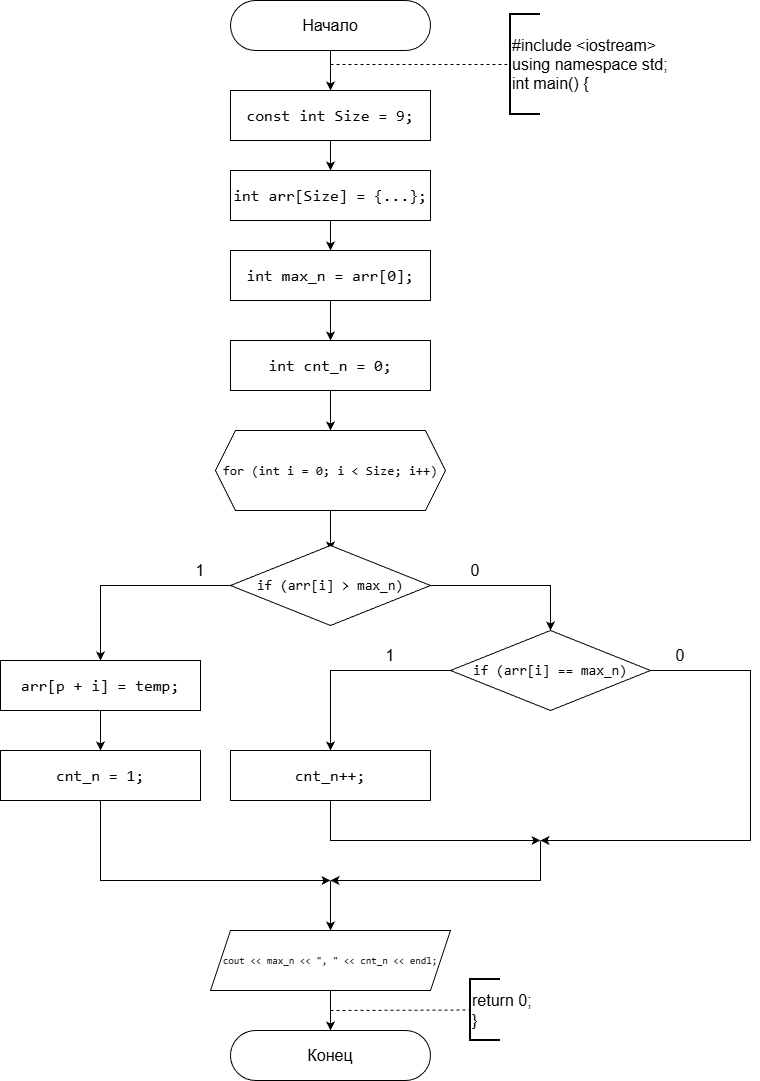

The diagram above was exported from draw.io. Its source (the exported page's mxGraphModel, read from the mxfile embedded in the PNG):
<mxGraphModel dx="1427" dy="756" grid="1" gridSize="10" guides="1" tooltips="1" connect="1" arrows="1" fold="1" page="1" pageScale="1" pageWidth="827" pageHeight="1169" background="#ffffff" math="0" shadow="0">
  <root>
    <mxCell id="0" />
    <mxCell id="1" parent="0" />
    <mxCell id="ZEqHiAdpV1jJLD3vFLup-1" parent="1" style="rounded=1;whiteSpace=wrap;html=1;imageHeight=24;arcSize=50;" value="&lt;font style=&quot;font-size: 16px;&quot;&gt;Начало&lt;/font&gt;" vertex="1">
      <mxGeometry height="50" width="200" x="430" as="geometry" />
    </mxCell>
    <mxCell id="ZEqHiAdpV1jJLD3vFLup-2" edge="1" parent="1" source="ZEqHiAdpV1jJLD3vFLup-1" style="endArrow=classic;html=1;rounded=0;exitX=0.5;exitY=1;exitDx=0;exitDy=0;" value="">
      <mxGeometry height="50" relative="1" width="50" as="geometry">
        <mxPoint x="530" y="70" as="sourcePoint" />
        <mxPoint x="530" y="90" as="targetPoint" />
      </mxGeometry>
    </mxCell>
    <mxCell id="ZEqHiAdpV1jJLD3vFLup-3" edge="1" parent="1" style="endArrow=none;dashed=1;html=1;rounded=0;entryX=0;entryY=0.5;entryDx=0;entryDy=0;entryPerimeter=0;" target="ZEqHiAdpV1jJLD3vFLup-4" value="">
      <mxGeometry height="50" relative="1" width="50" as="geometry">
        <mxPoint x="530" y="64" as="sourcePoint" />
        <mxPoint x="710" y="63" as="targetPoint" />
      </mxGeometry>
    </mxCell>
    <mxCell id="ZEqHiAdpV1jJLD3vFLup-4" parent="1" style="strokeWidth=2;html=1;shape=mxgraph.flowchart.annotation_1;align=left;pointerEvents=1;" value="&lt;font style=&quot;font-size: 16px;&quot;&gt;#include &amp;lt;iostream&amp;gt;&lt;/font&gt;&lt;div&gt;&lt;font style=&quot;font-size: 16px;&quot;&gt;using namespace std;&lt;/font&gt;&lt;/div&gt;&lt;div&gt;&lt;font style=&quot;font-size: 16px;&quot;&gt;int main() {&lt;/font&gt;&lt;/div&gt;" vertex="1">
      <mxGeometry height="100" width="30" x="710" y="14" as="geometry" />
    </mxCell>
    <mxCell id="ZEqHiAdpV1jJLD3vFLup-5" edge="1" parent="1" source="ZEqHiAdpV1jJLD3vFLup-6" style="edgeStyle=orthogonalEdgeStyle;rounded=0;orthogonalLoop=1;jettySize=auto;html=1;entryX=0.5;entryY=0;entryDx=0;entryDy=0;" target="ZEqHiAdpV1jJLD3vFLup-8">
      <mxGeometry relative="1" as="geometry" />
    </mxCell>
    <mxCell id="ZEqHiAdpV1jJLD3vFLup-6" parent="1" style="rounded=0;whiteSpace=wrap;html=1;fontSize=16;labelBackgroundColor=none;fontColor=default;" value="&lt;div style=&quot;font-family: Consolas, &amp;quot;Courier New&amp;quot;, monospace; line-height: 22px; white-space: pre;&quot;&gt;&lt;div&gt;&lt;span style=&quot;&quot;&gt;const&lt;/span&gt; &lt;span style=&quot;&quot;&gt;int&lt;/span&gt; &lt;span style=&quot;&quot;&gt;Size&lt;/span&gt; &lt;span style=&quot;&quot;&gt;=&lt;/span&gt; &lt;span style=&quot;&quot;&gt;9&lt;/span&gt;;&lt;/div&gt;&lt;/div&gt;" vertex="1">
      <mxGeometry height="50" width="200" x="430" y="90" as="geometry" />
    </mxCell>
    <mxCell id="ZEqHiAdpV1jJLD3vFLup-7" edge="1" parent="1" source="ZEqHiAdpV1jJLD3vFLup-8" style="edgeStyle=orthogonalEdgeStyle;rounded=0;orthogonalLoop=1;jettySize=auto;html=1;exitX=0.5;exitY=1;exitDx=0;exitDy=0;entryX=0.5;entryY=0;entryDx=0;entryDy=0;" target="ZEqHiAdpV1jJLD3vFLup-10">
      <mxGeometry relative="1" as="geometry" />
    </mxCell>
    <mxCell id="ZEqHiAdpV1jJLD3vFLup-8" parent="1" style="rounded=0;whiteSpace=wrap;html=1;fontSize=16;labelBackgroundColor=none;fontColor=default;" value="&lt;span style=&quot;font-family: Consolas, &amp;quot;Courier New&amp;quot;, monospace; white-space: pre;&quot;&gt;int&lt;/span&gt;&lt;span style=&quot;font-family: Consolas, &amp;quot;Courier New&amp;quot;, monospace; white-space: pre;&quot;&gt; &lt;/span&gt;&lt;span style=&quot;font-family: Consolas, &amp;quot;Courier New&amp;quot;, monospace; white-space: pre;&quot;&gt;arr&lt;/span&gt;&lt;span style=&quot;font-family: Consolas, &amp;quot;Courier New&amp;quot;, monospace; white-space: pre;&quot;&gt;[&lt;/span&gt;&lt;span style=&quot;font-family: Consolas, &amp;quot;Courier New&amp;quot;, monospace; white-space: pre;&quot;&gt;Size&lt;/span&gt;&lt;span style=&quot;font-family: Consolas, &amp;quot;Courier New&amp;quot;, monospace; white-space: pre;&quot;&gt;] &lt;/span&gt;&lt;span style=&quot;font-family: Consolas, &amp;quot;Courier New&amp;quot;, monospace; white-space: pre;&quot;&gt;=&lt;/span&gt;&lt;span style=&quot;font-family: Consolas, &amp;quot;Courier New&amp;quot;, monospace; white-space: pre;&quot;&gt; {&lt;/span&gt;&lt;span style=&quot;font-family: Consolas, &amp;quot;Courier New&amp;quot;, monospace; white-space: pre;&quot;&gt;&lt;font&gt;...&lt;/font&gt;&lt;/span&gt;&lt;span style=&quot;font-family: Consolas, &amp;quot;Courier New&amp;quot;, monospace; white-space: pre;&quot;&gt;};&lt;/span&gt;" vertex="1">
      <mxGeometry height="50" width="200" x="430" y="170" as="geometry" />
    </mxCell>
    <mxCell id="ZEqHiAdpV1jJLD3vFLup-9" edge="1" parent="1" source="ZEqHiAdpV1jJLD3vFLup-10" style="edgeStyle=orthogonalEdgeStyle;rounded=0;orthogonalLoop=1;jettySize=auto;html=1;" target="ZEqHiAdpV1jJLD3vFLup-31" value="">
      <mxGeometry relative="1" as="geometry" />
    </mxCell>
    <mxCell id="ZEqHiAdpV1jJLD3vFLup-10" parent="1" style="rounded=0;whiteSpace=wrap;html=1;fontSize=16;labelBackgroundColor=none;fontColor=default;" value="&lt;div style=&quot;font-family: Consolas, &amp;quot;Courier New&amp;quot;, monospace; line-height: 22px; white-space: pre;&quot;&gt;&lt;span style=&quot;&quot;&gt;int&lt;/span&gt; &lt;span style=&quot;&quot;&gt;max_n&lt;/span&gt; &lt;span style=&quot;&quot;&gt;=&lt;/span&gt; &lt;span style=&quot;&quot;&gt;arr&lt;/span&gt;[&lt;span style=&quot;&quot;&gt;0&lt;/span&gt;];&lt;/div&gt;" vertex="1">
      <mxGeometry height="50" width="200" x="430" y="250" as="geometry" />
    </mxCell>
    <mxCell id="ZEqHiAdpV1jJLD3vFLup-11" edge="1" parent="1" source="ZEqHiAdpV1jJLD3vFLup-13" style="edgeStyle=orthogonalEdgeStyle;rounded=0;orthogonalLoop=1;jettySize=auto;html=1;" value="">
      <mxGeometry relative="1" as="geometry">
        <mxPoint x="529.97" y="550" as="targetPoint" />
      </mxGeometry>
    </mxCell>
    <mxCell id="ZEqHiAdpV1jJLD3vFLup-13" parent="1" style="shape=hexagon;perimeter=hexagonPerimeter2;whiteSpace=wrap;html=1;fixedSize=1;labelBackgroundColor=none;fontColor=default;fontSize=13;" value="&lt;div style=&quot;font-family: Consolas, &amp;quot;Courier New&amp;quot;, monospace; line-height: 22px; white-space: pre;&quot;&gt;&lt;div style=&quot;line-height: 22px;&quot;&gt;&lt;div style=&quot;line-height: 22px;&quot;&gt;&lt;span&gt;for&lt;/span&gt; (&lt;span&gt;int&lt;/span&gt; &lt;span&gt;i&lt;/span&gt; &lt;span&gt;=&lt;/span&gt; &lt;span&gt;0&lt;/span&gt;; &lt;span&gt;i&lt;/span&gt; &lt;span&gt;&amp;lt;&lt;/span&gt; &lt;span&gt;Size&lt;/span&gt;; &lt;span&gt;i&lt;/span&gt;&lt;span&gt;++&lt;/span&gt;)&lt;/div&gt;&lt;/div&gt;&lt;/div&gt;" vertex="1">
      <mxGeometry height="80" width="230" x="414.97" y="430" as="geometry" />
    </mxCell>
    <mxCell id="ZEqHiAdpV1jJLD3vFLup-49" edge="1" parent="1" source="ZEqHiAdpV1jJLD3vFLup-51" style="edgeStyle=orthogonalEdgeStyle;rounded=0;orthogonalLoop=1;jettySize=auto;html=1;exitX=0.5;exitY=1;exitDx=0;exitDy=0;">
      <mxGeometry relative="1" as="geometry">
        <Array as="points">
          <mxPoint x="300" y="880" />
        </Array>
        <mxPoint x="280" y="780" as="sourcePoint" />
        <mxPoint x="530" y="880" as="targetPoint" />
      </mxGeometry>
    </mxCell>
    <mxCell id="ZEqHiAdpV1jJLD3vFLup-52" edge="1" parent="1" source="ZEqHiAdpV1jJLD3vFLup-19" style="edgeStyle=orthogonalEdgeStyle;rounded=0;orthogonalLoop=1;jettySize=auto;html=1;" target="ZEqHiAdpV1jJLD3vFLup-51" value="">
      <mxGeometry relative="1" as="geometry" />
    </mxCell>
    <mxCell id="ZEqHiAdpV1jJLD3vFLup-19" parent="1" style="rounded=0;whiteSpace=wrap;html=1;fontSize=16;labelBackgroundColor=none;fontColor=default;" value="&lt;div style=&quot;font-family: Consolas, &amp;quot;Courier New&amp;quot;, monospace; line-height: 22px; white-space: pre;&quot;&gt;&lt;div style=&quot;line-height: 22px;&quot;&gt;&lt;span style=&quot;&quot;&gt;arr&lt;/span&gt;[&lt;span style=&quot;&quot;&gt;p&lt;/span&gt; &lt;span style=&quot;&quot;&gt;+&lt;/span&gt; &lt;span style=&quot;&quot;&gt;i&lt;/span&gt;] &lt;span style=&quot;&quot;&gt;=&lt;/span&gt; &lt;span style=&quot;&quot;&gt;temp&lt;/span&gt;;&lt;/div&gt;&lt;/div&gt;" vertex="1">
      <mxGeometry height="50" width="200" x="200" y="660" as="geometry" />
    </mxCell>
    <mxCell id="ZEqHiAdpV1jJLD3vFLup-25" edge="1" parent="1" source="ZEqHiAdpV1jJLD3vFLup-26" style="edgeStyle=orthogonalEdgeStyle;rounded=0;orthogonalLoop=1;jettySize=auto;html=1;" target="ZEqHiAdpV1jJLD3vFLup-27" value="">
      <mxGeometry relative="1" as="geometry" />
    </mxCell>
    <mxCell id="ZEqHiAdpV1jJLD3vFLup-26" parent="1" style="shape=parallelogram;perimeter=parallelogramPerimeter;whiteSpace=wrap;html=1;fixedSize=1;labelBackgroundColor=none;fontColor=default;fontSize=10;" value="&lt;div style=&quot;font-family: Consolas, &amp;quot;Courier New&amp;quot;, monospace; line-height: 22px; white-space: pre;&quot;&gt;&lt;font&gt;&lt;span&gt;cout&lt;/span&gt; &lt;span&gt;&amp;lt;&amp;lt;&lt;/span&gt; max_n &amp;lt;&amp;lt; &quot;, &quot; &amp;lt;&amp;lt; cnt_n &amp;lt;&amp;lt; endl;&lt;/font&gt;&lt;/div&gt;" vertex="1">
      <mxGeometry height="60" width="240" x="410" y="930" as="geometry" />
    </mxCell>
    <mxCell id="ZEqHiAdpV1jJLD3vFLup-27" parent="1" style="rounded=1;whiteSpace=wrap;html=1;imageHeight=24;arcSize=50;" value="&lt;span style=&quot;font-size: 16px;&quot;&gt;Конец&lt;/span&gt;" vertex="1">
      <mxGeometry height="50" width="200" x="429.97" y="1030" as="geometry" />
    </mxCell>
    <mxCell id="ZEqHiAdpV1jJLD3vFLup-28" edge="1" parent="1" style="endArrow=none;dashed=1;html=1;rounded=0;entryX=0;entryY=0.5;entryDx=0;entryDy=0;entryPerimeter=0;" target="ZEqHiAdpV1jJLD3vFLup-29" value="">
      <mxGeometry height="50" relative="1" width="50" as="geometry">
        <mxPoint x="529.97" y="1010" as="sourcePoint" />
        <mxPoint x="669.97" y="1010" as="targetPoint" />
      </mxGeometry>
    </mxCell>
    <mxCell id="ZEqHiAdpV1jJLD3vFLup-29" parent="1" style="strokeWidth=2;html=1;shape=mxgraph.flowchart.annotation_1;align=left;pointerEvents=1;" value="&lt;font style=&quot;font-size: 16px;&quot;&gt;return 0;&lt;/font&gt;&lt;div&gt;&lt;font style=&quot;font-size: 16px;&quot;&gt;}&lt;/font&gt;&lt;/div&gt;" vertex="1">
      <mxGeometry height="61" width="30" x="669.97" y="979" as="geometry" />
    </mxCell>
    <mxCell id="ZEqHiAdpV1jJLD3vFLup-36" edge="1" parent="1" source="ZEqHiAdpV1jJLD3vFLup-31" style="edgeStyle=orthogonalEdgeStyle;rounded=0;orthogonalLoop=1;jettySize=auto;html=1;" target="ZEqHiAdpV1jJLD3vFLup-13" value="">
      <mxGeometry relative="1" as="geometry" />
    </mxCell>
    <mxCell id="ZEqHiAdpV1jJLD3vFLup-31" parent="1" style="rounded=0;whiteSpace=wrap;html=1;fontSize=16;labelBackgroundColor=none;fontColor=default;" value="&lt;div style=&quot;font-family: Consolas, &amp;quot;Courier New&amp;quot;, monospace; line-height: 22px; white-space: pre;&quot;&gt;&lt;div style=&quot;line-height: 22px;&quot;&gt;&lt;span style=&quot;&quot;&gt;int&lt;/span&gt; &lt;span style=&quot;&quot;&gt;cnt_n&lt;/span&gt; &lt;span style=&quot;&quot;&gt;=&lt;/span&gt; &lt;span style=&quot;&quot;&gt;0&lt;/span&gt;;&lt;/div&gt;&lt;/div&gt;" vertex="1">
      <mxGeometry height="50" width="200" x="430" y="340" as="geometry" />
    </mxCell>
    <mxCell id="ZEqHiAdpV1jJLD3vFLup-38" edge="1" parent="1" source="ZEqHiAdpV1jJLD3vFLup-37" style="edgeStyle=orthogonalEdgeStyle;rounded=0;orthogonalLoop=1;jettySize=auto;html=1;exitX=0;exitY=0.5;exitDx=0;exitDy=0;entryX=0.5;entryY=0;entryDx=0;entryDy=0;" target="ZEqHiAdpV1jJLD3vFLup-19">
      <mxGeometry relative="1" as="geometry">
        <Array as="points">
          <mxPoint x="300" y="585" />
        </Array>
        <mxPoint x="350" y="630" as="targetPoint" />
      </mxGeometry>
    </mxCell>
    <mxCell id="ZEqHiAdpV1jJLD3vFLup-39" edge="1" parent="1" source="ZEqHiAdpV1jJLD3vFLup-37" style="edgeStyle=orthogonalEdgeStyle;rounded=0;orthogonalLoop=1;jettySize=auto;html=1;exitX=1;exitY=0.5;exitDx=0;exitDy=0;entryX=0.5;entryY=0;entryDx=0;entryDy=0;" target="ZEqHiAdpV1jJLD3vFLup-42">
      <mxGeometry relative="1" as="geometry">
        <Array as="points">
          <mxPoint x="750" y="585" />
        </Array>
        <mxPoint x="629.97" y="579.99" as="sourcePoint" />
        <mxPoint x="749.97" y="624.99" as="targetPoint" />
      </mxGeometry>
    </mxCell>
    <mxCell id="ZEqHiAdpV1jJLD3vFLup-37" parent="1" style="rhombus;whiteSpace=wrap;html=1;" value="&lt;div style=&quot;font-family: Consolas, &amp;quot;Courier New&amp;quot;, monospace; line-height: 22px; white-space: pre;&quot;&gt;&lt;font style=&quot;font-size: 14px; color: rgb(0, 0, 0);&quot;&gt;&lt;span&gt;if&lt;/span&gt; (&lt;span&gt;arr&lt;/span&gt;[&lt;span&gt;i&lt;/span&gt;] &lt;span&gt;&amp;gt;&lt;/span&gt; &lt;span&gt;max_n&lt;/span&gt;)&lt;/font&gt;&lt;/div&gt;" vertex="1">
      <mxGeometry height="80" width="200" x="430" y="545" as="geometry" />
    </mxCell>
    <mxCell id="ZEqHiAdpV1jJLD3vFLup-40" parent="1" style="text;html=1;whiteSpace=wrap;strokeColor=none;fillColor=none;align=center;verticalAlign=middle;rounded=0;" value="&lt;font style=&quot;font-size: 16px;&quot;&gt;1&lt;/font&gt;" vertex="1">
      <mxGeometry height="30" width="60" x="369.97" y="555" as="geometry" />
    </mxCell>
    <mxCell id="ZEqHiAdpV1jJLD3vFLup-41" parent="1" style="text;html=1;whiteSpace=wrap;strokeColor=none;fillColor=none;align=center;verticalAlign=middle;rounded=0;" value="&lt;span style=&quot;font-size: 16px;&quot;&gt;0&lt;/span&gt;" vertex="1">
      <mxGeometry height="30" width="60" x="644.97" y="555" as="geometry" />
    </mxCell>
    <mxCell id="ZEqHiAdpV1jJLD3vFLup-44" edge="1" parent="1" source="ZEqHiAdpV1jJLD3vFLup-42" style="edgeStyle=orthogonalEdgeStyle;rounded=0;orthogonalLoop=1;jettySize=auto;html=1;exitX=0;exitY=0.5;exitDx=0;exitDy=0;entryX=0.5;entryY=0;entryDx=0;entryDy=0;" target="ZEqHiAdpV1jJLD3vFLup-43">
      <mxGeometry relative="1" as="geometry">
        <Array as="points">
          <mxPoint x="530" y="670" />
        </Array>
      </mxGeometry>
    </mxCell>
    <mxCell id="ZEqHiAdpV1jJLD3vFLup-42" parent="1" style="rhombus;whiteSpace=wrap;html=1;" value="&lt;div style=&quot;font-family: Consolas, &amp;quot;Courier New&amp;quot;, monospace; line-height: 22px; white-space: pre;&quot;&gt;&lt;font style=&quot;font-size: 14px; color: rgb(0, 0, 0);&quot;&gt;&lt;span&gt;if&lt;/span&gt; (&lt;span&gt;arr&lt;/span&gt;[&lt;span&gt;i&lt;/span&gt;] == &lt;span&gt;max_n&lt;/span&gt;)&lt;/font&gt;&lt;/div&gt;" vertex="1">
      <mxGeometry height="80" width="200" x="650" y="630" as="geometry" />
    </mxCell>
    <mxCell id="ZEqHiAdpV1jJLD3vFLup-48" edge="1" parent="1" source="ZEqHiAdpV1jJLD3vFLup-43" style="edgeStyle=orthogonalEdgeStyle;rounded=0;orthogonalLoop=1;jettySize=auto;html=1;exitX=0.5;exitY=1;exitDx=0;exitDy=0;">
      <mxGeometry relative="1" as="geometry">
        <Array as="points">
          <mxPoint x="530" y="840" />
        </Array>
        <mxPoint x="740" y="840" as="targetPoint" />
      </mxGeometry>
    </mxCell>
    <mxCell id="ZEqHiAdpV1jJLD3vFLup-43" parent="1" style="rounded=0;whiteSpace=wrap;html=1;fontSize=16;labelBackgroundColor=none;fontColor=default;" value="&lt;div style=&quot;font-family: Consolas, &amp;quot;Courier New&amp;quot;, monospace; line-height: 22px; white-space: pre;&quot;&gt;&lt;div style=&quot;line-height: 22px;&quot;&gt;&lt;div style=&quot;line-height: 22px;&quot;&gt;&lt;span style=&quot;&quot;&gt;cnt_n&lt;/span&gt;&lt;span style=&quot;&quot;&gt;++&lt;/span&gt;;&lt;/div&gt;&lt;/div&gt;&lt;/div&gt;" vertex="1">
      <mxGeometry height="50" width="200" x="430" y="750" as="geometry" />
    </mxCell>
    <mxCell id="ZEqHiAdpV1jJLD3vFLup-45" parent="1" style="text;html=1;whiteSpace=wrap;strokeColor=none;fillColor=none;align=center;verticalAlign=middle;rounded=0;" value="&lt;font style=&quot;font-size: 16px;&quot;&gt;1&lt;/font&gt;" vertex="1">
      <mxGeometry height="30" width="60" x="560" y="640" as="geometry" />
    </mxCell>
    <mxCell id="ZEqHiAdpV1jJLD3vFLup-46" edge="1" parent="1" style="edgeStyle=orthogonalEdgeStyle;rounded=0;orthogonalLoop=1;jettySize=auto;html=1;exitX=1;exitY=0.5;exitDx=0;exitDy=0;">
      <mxGeometry relative="1" as="geometry">
        <Array as="points">
          <mxPoint x="950" y="670" />
          <mxPoint x="950" y="840" />
        </Array>
        <mxPoint x="850" y="670" as="sourcePoint" />
        <mxPoint x="740" y="840" as="targetPoint" />
      </mxGeometry>
    </mxCell>
    <mxCell id="ZEqHiAdpV1jJLD3vFLup-47" parent="1" style="text;html=1;whiteSpace=wrap;strokeColor=none;fillColor=none;align=center;verticalAlign=middle;rounded=0;" value="&lt;span style=&quot;font-size: 16px;&quot;&gt;0&lt;/span&gt;" vertex="1">
      <mxGeometry height="30" width="60" x="850" y="640" as="geometry" />
    </mxCell>
    <mxCell id="ZEqHiAdpV1jJLD3vFLup-50" edge="1" parent="1" style="endArrow=classic;html=1;rounded=0;" value="">
      <mxGeometry height="50" relative="1" width="50" as="geometry">
        <Array as="points">
          <mxPoint x="740" y="860" />
          <mxPoint x="740" y="880" />
        </Array>
        <mxPoint x="740" y="840" as="sourcePoint" />
        <mxPoint x="530" y="880" as="targetPoint" />
      </mxGeometry>
    </mxCell>
    <mxCell id="ZEqHiAdpV1jJLD3vFLup-51" parent="1" style="rounded=0;whiteSpace=wrap;html=1;fontSize=16;labelBackgroundColor=none;fontColor=default;textShadow=0;" value="&lt;div style=&quot;font-family: Consolas, &amp;quot;Courier New&amp;quot;, monospace; line-height: 22px; white-space: pre;&quot;&gt;&lt;div style=&quot;line-height: 22px;&quot;&gt;&lt;div style=&quot;line-height: 22px;&quot;&gt;&lt;span style=&quot;&quot;&gt;cnt_n&lt;/span&gt; &lt;span style=&quot;&quot;&gt;=&lt;/span&gt; &lt;span style=&quot;&quot;&gt;1&lt;/span&gt;;&lt;/div&gt;&lt;/div&gt;&lt;/div&gt;" vertex="1">
      <mxGeometry height="50" width="200" x="200" y="750" as="geometry" />
    </mxCell>
    <mxCell id="ZEqHiAdpV1jJLD3vFLup-53" edge="1" parent="1" style="endArrow=classic;html=1;rounded=0;entryX=0.5;entryY=0;entryDx=0;entryDy=0;" target="ZEqHiAdpV1jJLD3vFLup-26" value="">
      <mxGeometry height="50" relative="1" width="50" as="geometry">
        <mxPoint x="530" y="880" as="sourcePoint" />
        <mxPoint x="550" y="940" as="targetPoint" />
      </mxGeometry>
    </mxCell>
  </root>
</mxGraphModel>